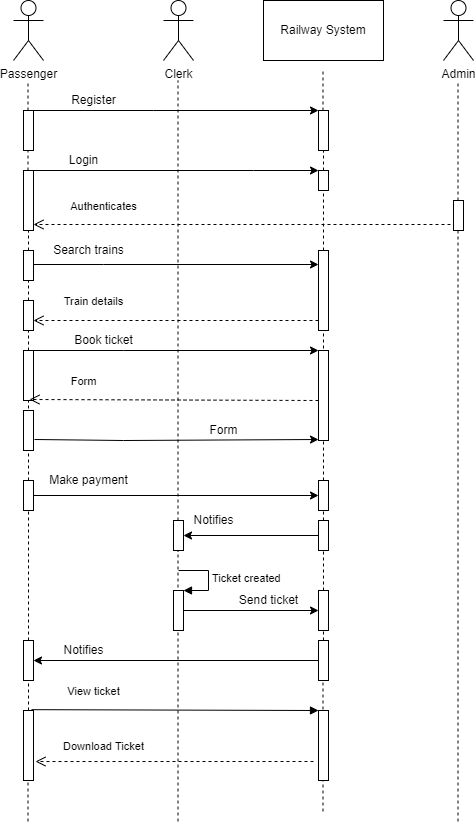

The diagram above was exported from draw.io. Its source (the exported page's mxGraphModel, read from the mxfile embedded in the PNG):
<mxGraphModel dx="868" dy="393" grid="1" gridSize="10" guides="1" tooltips="1" connect="1" arrows="1" fold="1" page="1" pageScale="1" pageWidth="850" pageHeight="1100" math="0" shadow="0">
  <root>
    <mxCell id="0" />
    <mxCell id="1" parent="0" />
    <mxCell id="xqs2LtGIFM0x5PJutslU-1" value="Passenger" style="shape=umlActor;verticalLabelPosition=bottom;verticalAlign=top;html=1;outlineConnect=0;" vertex="1" parent="1">
      <mxGeometry x="150" y="40" width="30" height="60" as="geometry" />
    </mxCell>
    <mxCell id="xqs2LtGIFM0x5PJutslU-2" value="Admin" style="shape=umlActor;verticalLabelPosition=bottom;verticalAlign=top;html=1;outlineConnect=0;" vertex="1" parent="1">
      <mxGeometry x="580" y="40" width="30" height="60" as="geometry" />
    </mxCell>
    <mxCell id="xqs2LtGIFM0x5PJutslU-3" value="Clerk" style="shape=umlActor;verticalLabelPosition=bottom;verticalAlign=top;html=1;outlineConnect=0;" vertex="1" parent="1">
      <mxGeometry x="300" y="40" width="30" height="60" as="geometry" />
    </mxCell>
    <mxCell id="xqs2LtGIFM0x5PJutslU-4" value="Railway System" style="rounded=0;whiteSpace=wrap;html=1;" vertex="1" parent="1">
      <mxGeometry x="400" y="40" width="120" height="60" as="geometry" />
    </mxCell>
    <mxCell id="xqs2LtGIFM0x5PJutslU-6" value="" style="endArrow=none;dashed=1;html=1;rounded=0;startArrow=none;" edge="1" parent="1" source="xqs2LtGIFM0x5PJutslU-16">
      <mxGeometry width="50" height="50" relative="1" as="geometry">
        <mxPoint x="164.5" y="861" as="sourcePoint" />
        <mxPoint x="164.5" y="120" as="targetPoint" />
      </mxGeometry>
    </mxCell>
    <mxCell id="xqs2LtGIFM0x5PJutslU-7" value="" style="endArrow=none;dashed=1;html=1;rounded=0;startArrow=none;" edge="1" parent="1" source="xqs2LtGIFM0x5PJutslU-58">
      <mxGeometry width="50" height="50" relative="1" as="geometry">
        <mxPoint x="314.5" y="861" as="sourcePoint" />
        <mxPoint x="314.5" y="120" as="targetPoint" />
      </mxGeometry>
    </mxCell>
    <mxCell id="xqs2LtGIFM0x5PJutslU-8" value="" style="endArrow=none;dashed=1;html=1;rounded=0;startArrow=none;" edge="1" parent="1" source="xqs2LtGIFM0x5PJutslU-12">
      <mxGeometry width="50" height="50" relative="1" as="geometry">
        <mxPoint x="459.5" y="851" as="sourcePoint" />
        <mxPoint x="459.5" y="110" as="targetPoint" />
      </mxGeometry>
    </mxCell>
    <mxCell id="xqs2LtGIFM0x5PJutslU-9" value="" style="endArrow=none;dashed=1;html=1;rounded=0;startArrow=none;" edge="1" parent="1" source="xqs2LtGIFM0x5PJutslU-22">
      <mxGeometry width="50" height="50" relative="1" as="geometry">
        <mxPoint x="594.5" y="861" as="sourcePoint" />
        <mxPoint x="594.5" y="120" as="targetPoint" />
      </mxGeometry>
    </mxCell>
    <mxCell id="xqs2LtGIFM0x5PJutslU-13" value="" style="edgeStyle=orthogonalEdgeStyle;rounded=0;orthogonalLoop=1;jettySize=auto;html=1;" edge="1" parent="1" source="xqs2LtGIFM0x5PJutslU-10" target="xqs2LtGIFM0x5PJutslU-12">
      <mxGeometry relative="1" as="geometry">
        <Array as="points">
          <mxPoint x="290" y="150" />
          <mxPoint x="290" y="150" />
        </Array>
      </mxGeometry>
    </mxCell>
    <mxCell id="xqs2LtGIFM0x5PJutslU-10" value="" style="html=1;points=[];perimeter=orthogonalPerimeter;" vertex="1" parent="1">
      <mxGeometry x="160" y="150" width="10" height="40" as="geometry" />
    </mxCell>
    <mxCell id="xqs2LtGIFM0x5PJutslU-12" value="" style="html=1;points=[];perimeter=orthogonalPerimeter;" vertex="1" parent="1">
      <mxGeometry x="455" y="150" width="10" height="40" as="geometry" />
    </mxCell>
    <mxCell id="xqs2LtGIFM0x5PJutslU-14" value="" style="endArrow=none;dashed=1;html=1;rounded=0;startArrow=none;" edge="1" parent="1" source="xqs2LtGIFM0x5PJutslU-18" target="xqs2LtGIFM0x5PJutslU-12">
      <mxGeometry width="50" height="50" relative="1" as="geometry">
        <mxPoint x="459.5" y="851" as="sourcePoint" />
        <mxPoint x="459.5" y="110" as="targetPoint" />
      </mxGeometry>
    </mxCell>
    <mxCell id="xqs2LtGIFM0x5PJutslU-15" value="Register" style="text;html=1;align=center;verticalAlign=middle;resizable=0;points=[];autosize=1;strokeColor=none;fillColor=none;" vertex="1" parent="1">
      <mxGeometry x="200" y="130" width="60" height="20" as="geometry" />
    </mxCell>
    <mxCell id="xqs2LtGIFM0x5PJutslU-19" value="" style="edgeStyle=orthogonalEdgeStyle;rounded=0;orthogonalLoop=1;jettySize=auto;html=1;" edge="1" parent="1" source="xqs2LtGIFM0x5PJutslU-16" target="xqs2LtGIFM0x5PJutslU-18">
      <mxGeometry relative="1" as="geometry">
        <Array as="points">
          <mxPoint x="390" y="210" />
          <mxPoint x="390" y="210" />
        </Array>
      </mxGeometry>
    </mxCell>
    <mxCell id="xqs2LtGIFM0x5PJutslU-16" value="" style="html=1;points=[];perimeter=orthogonalPerimeter;" vertex="1" parent="1">
      <mxGeometry x="160" y="210" width="10" height="60" as="geometry" />
    </mxCell>
    <mxCell id="xqs2LtGIFM0x5PJutslU-17" value="" style="endArrow=none;dashed=1;html=1;rounded=0;startArrow=none;" edge="1" parent="1" source="xqs2LtGIFM0x5PJutslU-25" target="xqs2LtGIFM0x5PJutslU-16">
      <mxGeometry width="50" height="50" relative="1" as="geometry">
        <mxPoint x="164.5" y="861" as="sourcePoint" />
        <mxPoint x="164.5" y="120" as="targetPoint" />
      </mxGeometry>
    </mxCell>
    <mxCell id="xqs2LtGIFM0x5PJutslU-18" value="" style="html=1;points=[];perimeter=orthogonalPerimeter;" vertex="1" parent="1">
      <mxGeometry x="455" y="210" width="10" height="20" as="geometry" />
    </mxCell>
    <mxCell id="xqs2LtGIFM0x5PJutslU-20" value="" style="endArrow=none;dashed=1;html=1;rounded=0;startArrow=none;" edge="1" parent="1" source="xqs2LtGIFM0x5PJutslU-27" target="xqs2LtGIFM0x5PJutslU-18">
      <mxGeometry width="50" height="50" relative="1" as="geometry">
        <mxPoint x="459.5" y="851" as="sourcePoint" />
        <mxPoint x="459.5" y="190" as="targetPoint" />
      </mxGeometry>
    </mxCell>
    <mxCell id="xqs2LtGIFM0x5PJutslU-21" value="Login" style="text;html=1;align=center;verticalAlign=middle;resizable=0;points=[];autosize=1;strokeColor=none;fillColor=none;" vertex="1" parent="1">
      <mxGeometry x="200" y="190" width="40" height="20" as="geometry" />
    </mxCell>
    <mxCell id="xqs2LtGIFM0x5PJutslU-22" value="" style="html=1;points=[];perimeter=orthogonalPerimeter;" vertex="1" parent="1">
      <mxGeometry x="590" y="240" width="10" height="30" as="geometry" />
    </mxCell>
    <mxCell id="xqs2LtGIFM0x5PJutslU-23" value="" style="endArrow=none;dashed=1;html=1;rounded=0;" edge="1" parent="1" target="xqs2LtGIFM0x5PJutslU-22">
      <mxGeometry width="50" height="50" relative="1" as="geometry">
        <mxPoint x="594.5" y="861" as="sourcePoint" />
        <mxPoint x="594.5" y="120" as="targetPoint" />
      </mxGeometry>
    </mxCell>
    <mxCell id="xqs2LtGIFM0x5PJutslU-24" value="Authenticates" style="html=1;verticalAlign=bottom;endArrow=open;dashed=1;endSize=8;rounded=0;exitX=-0.3;exitY=0.8;exitDx=0;exitDy=0;exitPerimeter=0;" edge="1" parent="1" source="xqs2LtGIFM0x5PJutslU-22" target="xqs2LtGIFM0x5PJutslU-16">
      <mxGeometry x="0.6643" y="-9" relative="1" as="geometry">
        <mxPoint x="460" y="260" as="sourcePoint" />
        <mxPoint x="380" y="260" as="targetPoint" />
        <mxPoint as="offset" />
      </mxGeometry>
    </mxCell>
    <mxCell id="xqs2LtGIFM0x5PJutslU-28" value="" style="edgeStyle=orthogonalEdgeStyle;rounded=0;orthogonalLoop=1;jettySize=auto;html=1;entryX=0;entryY=0.175;entryDx=0;entryDy=0;entryPerimeter=0;" edge="1" parent="1" source="xqs2LtGIFM0x5PJutslU-25" target="xqs2LtGIFM0x5PJutslU-27">
      <mxGeometry relative="1" as="geometry">
        <mxPoint x="370" y="305" as="targetPoint" />
        <Array as="points">
          <mxPoint x="240" y="304" />
          <mxPoint x="240" y="304" />
        </Array>
      </mxGeometry>
    </mxCell>
    <mxCell id="xqs2LtGIFM0x5PJutslU-25" value="" style="html=1;points=[];perimeter=orthogonalPerimeter;" vertex="1" parent="1">
      <mxGeometry x="160" y="290" width="10" height="30" as="geometry" />
    </mxCell>
    <mxCell id="xqs2LtGIFM0x5PJutslU-26" value="" style="endArrow=none;dashed=1;html=1;rounded=0;startArrow=none;" edge="1" parent="1" source="xqs2LtGIFM0x5PJutslU-38" target="xqs2LtGIFM0x5PJutslU-25">
      <mxGeometry width="50" height="50" relative="1" as="geometry">
        <mxPoint x="164.5" y="861" as="sourcePoint" />
        <mxPoint x="164.5" y="270" as="targetPoint" />
      </mxGeometry>
    </mxCell>
    <mxCell id="xqs2LtGIFM0x5PJutslU-27" value="" style="html=1;points=[];perimeter=orthogonalPerimeter;" vertex="1" parent="1">
      <mxGeometry x="455" y="290" width="10" height="80" as="geometry" />
    </mxCell>
    <mxCell id="xqs2LtGIFM0x5PJutslU-29" value="" style="endArrow=none;dashed=1;html=1;rounded=0;startArrow=none;" edge="1" parent="1" source="xqs2LtGIFM0x5PJutslU-52" target="xqs2LtGIFM0x5PJutslU-27">
      <mxGeometry width="50" height="50" relative="1" as="geometry">
        <mxPoint x="459.5" y="851" as="sourcePoint" />
        <mxPoint x="459.5" y="230" as="targetPoint" />
      </mxGeometry>
    </mxCell>
    <mxCell id="xqs2LtGIFM0x5PJutslU-30" value="Search trains" style="text;html=1;align=center;verticalAlign=middle;resizable=0;points=[];autosize=1;strokeColor=none;fillColor=none;" vertex="1" parent="1">
      <mxGeometry x="180" y="280" width="90" height="20" as="geometry" />
    </mxCell>
    <mxCell id="xqs2LtGIFM0x5PJutslU-37" value="Train details" style="html=1;verticalAlign=bottom;endArrow=open;dashed=1;endSize=8;rounded=0;" edge="1" parent="1" target="xqs2LtGIFM0x5PJutslU-38">
      <mxGeometry x="0.5789" y="-10" relative="1" as="geometry">
        <mxPoint x="455" y="360" as="sourcePoint" />
        <mxPoint x="180" y="360" as="targetPoint" />
        <mxPoint as="offset" />
      </mxGeometry>
    </mxCell>
    <mxCell id="xqs2LtGIFM0x5PJutslU-38" value="" style="html=1;points=[];perimeter=orthogonalPerimeter;" vertex="1" parent="1">
      <mxGeometry x="160" y="340" width="10" height="30" as="geometry" />
    </mxCell>
    <mxCell id="xqs2LtGIFM0x5PJutslU-39" value="" style="endArrow=none;dashed=1;html=1;rounded=0;startArrow=none;" edge="1" parent="1" source="xqs2LtGIFM0x5PJutslU-40" target="xqs2LtGIFM0x5PJutslU-38">
      <mxGeometry width="50" height="50" relative="1" as="geometry">
        <mxPoint x="164.5" y="861" as="sourcePoint" />
        <mxPoint x="164.5" y="320" as="targetPoint" />
      </mxGeometry>
    </mxCell>
    <mxCell id="xqs2LtGIFM0x5PJutslU-43" value="" style="edgeStyle=orthogonalEdgeStyle;rounded=0;orthogonalLoop=1;jettySize=auto;html=1;" edge="1" parent="1" source="xqs2LtGIFM0x5PJutslU-40" target="xqs2LtGIFM0x5PJutslU-42">
      <mxGeometry relative="1" as="geometry">
        <Array as="points">
          <mxPoint x="260" y="390" />
          <mxPoint x="260" y="390" />
        </Array>
      </mxGeometry>
    </mxCell>
    <mxCell id="xqs2LtGIFM0x5PJutslU-40" value="" style="html=1;points=[];perimeter=orthogonalPerimeter;" vertex="1" parent="1">
      <mxGeometry x="160" y="390" width="10" height="50" as="geometry" />
    </mxCell>
    <mxCell id="xqs2LtGIFM0x5PJutslU-41" value="" style="endArrow=none;dashed=1;html=1;rounded=0;startArrow=none;" edge="1" parent="1" source="xqs2LtGIFM0x5PJutslU-50" target="xqs2LtGIFM0x5PJutslU-40">
      <mxGeometry width="50" height="50" relative="1" as="geometry">
        <mxPoint x="164.5" y="861" as="sourcePoint" />
        <mxPoint x="164.5" y="370" as="targetPoint" />
      </mxGeometry>
    </mxCell>
    <mxCell id="xqs2LtGIFM0x5PJutslU-42" value="" style="html=1;points=[];perimeter=orthogonalPerimeter;" vertex="1" parent="1">
      <mxGeometry x="455" y="390" width="10" height="90" as="geometry" />
    </mxCell>
    <mxCell id="xqs2LtGIFM0x5PJutslU-44" value="Book ticket" style="text;html=1;align=center;verticalAlign=middle;resizable=0;points=[];autosize=1;strokeColor=none;fillColor=none;" vertex="1" parent="1">
      <mxGeometry x="205" y="370" width="70" height="20" as="geometry" />
    </mxCell>
    <mxCell id="xqs2LtGIFM0x5PJutslU-45" value="Form" style="html=1;verticalAlign=bottom;endArrow=open;dashed=1;endSize=8;rounded=0;entryX=0.6;entryY=0.98;entryDx=0;entryDy=0;entryPerimeter=0;" edge="1" parent="1" target="xqs2LtGIFM0x5PJutslU-40">
      <mxGeometry x="0.6265" y="-9" relative="1" as="geometry">
        <mxPoint x="455" y="440" as="sourcePoint" />
        <mxPoint x="375" y="440" as="targetPoint" />
        <mxPoint as="offset" />
      </mxGeometry>
    </mxCell>
    <mxCell id="xqs2LtGIFM0x5PJutslU-47" value="" style="html=1;points=[];perimeter=orthogonalPerimeter;" vertex="1" parent="1">
      <mxGeometry x="160" y="450" width="10" height="40" as="geometry" />
    </mxCell>
    <mxCell id="xqs2LtGIFM0x5PJutslU-48" value="" style="endArrow=classic;html=1;rounded=0;exitX=1.1;exitY=0.725;exitDx=0;exitDy=0;exitPerimeter=0;entryX=0;entryY=0.989;entryDx=0;entryDy=0;entryPerimeter=0;" edge="1" parent="1" source="xqs2LtGIFM0x5PJutslU-47" target="xqs2LtGIFM0x5PJutslU-42">
      <mxGeometry width="50" height="50" relative="1" as="geometry">
        <mxPoint x="400" y="490" as="sourcePoint" />
        <mxPoint x="450" y="440" as="targetPoint" />
        <Array as="points">
          <mxPoint x="260" y="480" />
        </Array>
      </mxGeometry>
    </mxCell>
    <mxCell id="xqs2LtGIFM0x5PJutslU-49" value="Form" style="text;html=1;align=center;verticalAlign=middle;resizable=0;points=[];autosize=1;strokeColor=none;fillColor=none;" vertex="1" parent="1">
      <mxGeometry x="340" y="460" width="40" height="20" as="geometry" />
    </mxCell>
    <mxCell id="xqs2LtGIFM0x5PJutslU-53" value="" style="edgeStyle=orthogonalEdgeStyle;rounded=0;orthogonalLoop=1;jettySize=auto;html=1;" edge="1" parent="1" source="xqs2LtGIFM0x5PJutslU-50" target="xqs2LtGIFM0x5PJutslU-52">
      <mxGeometry relative="1" as="geometry" />
    </mxCell>
    <mxCell id="xqs2LtGIFM0x5PJutslU-50" value="" style="html=1;points=[];perimeter=orthogonalPerimeter;" vertex="1" parent="1">
      <mxGeometry x="160" y="520" width="10" height="30" as="geometry" />
    </mxCell>
    <mxCell id="xqs2LtGIFM0x5PJutslU-51" value="" style="endArrow=none;dashed=1;html=1;rounded=0;startArrow=none;" edge="1" parent="1" source="xqs2LtGIFM0x5PJutslU-71" target="xqs2LtGIFM0x5PJutslU-50">
      <mxGeometry width="50" height="50" relative="1" as="geometry">
        <mxPoint x="164.5" y="861" as="sourcePoint" />
        <mxPoint x="164.5" y="440" as="targetPoint" />
      </mxGeometry>
    </mxCell>
    <mxCell id="xqs2LtGIFM0x5PJutslU-52" value="" style="html=1;points=[];perimeter=orthogonalPerimeter;" vertex="1" parent="1">
      <mxGeometry x="455" y="520" width="10" height="30" as="geometry" />
    </mxCell>
    <mxCell id="xqs2LtGIFM0x5PJutslU-54" value="" style="endArrow=none;dashed=1;html=1;rounded=0;startArrow=none;" edge="1" parent="1" source="xqs2LtGIFM0x5PJutslU-56" target="xqs2LtGIFM0x5PJutslU-52">
      <mxGeometry width="50" height="50" relative="1" as="geometry">
        <mxPoint x="459.5" y="851" as="sourcePoint" />
        <mxPoint x="459.5" y="370" as="targetPoint" />
      </mxGeometry>
    </mxCell>
    <mxCell id="xqs2LtGIFM0x5PJutslU-55" value="Make payment" style="text;html=1;align=center;verticalAlign=middle;resizable=0;points=[];autosize=1;strokeColor=none;fillColor=none;" vertex="1" parent="1">
      <mxGeometry x="180" y="510" width="90" height="20" as="geometry" />
    </mxCell>
    <mxCell id="xqs2LtGIFM0x5PJutslU-59" value="" style="edgeStyle=orthogonalEdgeStyle;rounded=0;orthogonalLoop=1;jettySize=auto;html=1;" edge="1" parent="1" source="xqs2LtGIFM0x5PJutslU-56" target="xqs2LtGIFM0x5PJutslU-58">
      <mxGeometry relative="1" as="geometry" />
    </mxCell>
    <mxCell id="xqs2LtGIFM0x5PJutslU-56" value="" style="html=1;points=[];perimeter=orthogonalPerimeter;" vertex="1" parent="1">
      <mxGeometry x="455" y="560" width="10" height="30" as="geometry" />
    </mxCell>
    <mxCell id="xqs2LtGIFM0x5PJutslU-57" value="" style="endArrow=none;dashed=1;html=1;rounded=0;startArrow=none;" edge="1" parent="1" source="xqs2LtGIFM0x5PJutslU-65" target="xqs2LtGIFM0x5PJutslU-56">
      <mxGeometry width="50" height="50" relative="1" as="geometry">
        <mxPoint x="459.5" y="851" as="sourcePoint" />
        <mxPoint x="459.5" y="550" as="targetPoint" />
      </mxGeometry>
    </mxCell>
    <mxCell id="xqs2LtGIFM0x5PJutslU-58" value="" style="html=1;points=[];perimeter=orthogonalPerimeter;" vertex="1" parent="1">
      <mxGeometry x="310" y="560" width="10" height="30" as="geometry" />
    </mxCell>
    <mxCell id="xqs2LtGIFM0x5PJutslU-60" value="" style="endArrow=none;dashed=1;html=1;rounded=0;" edge="1" parent="1" target="xqs2LtGIFM0x5PJutslU-58">
      <mxGeometry width="50" height="50" relative="1" as="geometry">
        <mxPoint x="314.5" y="861" as="sourcePoint" />
        <mxPoint x="314.5" y="120" as="targetPoint" />
      </mxGeometry>
    </mxCell>
    <mxCell id="xqs2LtGIFM0x5PJutslU-61" value="Notifies" style="text;html=1;align=center;verticalAlign=middle;resizable=0;points=[];autosize=1;strokeColor=none;fillColor=none;" vertex="1" parent="1">
      <mxGeometry x="320" y="550" width="60" height="20" as="geometry" />
    </mxCell>
    <mxCell id="xqs2LtGIFM0x5PJutslU-66" value="" style="edgeStyle=orthogonalEdgeStyle;rounded=0;orthogonalLoop=1;jettySize=auto;html=1;" edge="1" parent="1" source="xqs2LtGIFM0x5PJutslU-63" target="xqs2LtGIFM0x5PJutslU-65">
      <mxGeometry relative="1" as="geometry" />
    </mxCell>
    <mxCell id="xqs2LtGIFM0x5PJutslU-63" value="" style="html=1;points=[];perimeter=orthogonalPerimeter;" vertex="1" parent="1">
      <mxGeometry x="310" y="630" width="10" height="40" as="geometry" />
    </mxCell>
    <mxCell id="xqs2LtGIFM0x5PJutslU-64" value="Ticket created" style="edgeStyle=orthogonalEdgeStyle;html=1;align=left;spacingLeft=2;endArrow=block;rounded=0;entryX=1;entryY=0;" edge="1" target="xqs2LtGIFM0x5PJutslU-63" parent="1">
      <mxGeometry relative="1" as="geometry">
        <mxPoint x="315" y="610" as="sourcePoint" />
        <Array as="points">
          <mxPoint x="345" y="610" />
        </Array>
      </mxGeometry>
    </mxCell>
    <mxCell id="xqs2LtGIFM0x5PJutslU-65" value="" style="html=1;points=[];perimeter=orthogonalPerimeter;" vertex="1" parent="1">
      <mxGeometry x="455" y="630" width="10" height="40" as="geometry" />
    </mxCell>
    <mxCell id="xqs2LtGIFM0x5PJutslU-67" value="" style="endArrow=none;dashed=1;html=1;rounded=0;startArrow=none;" edge="1" parent="1" source="xqs2LtGIFM0x5PJutslU-69" target="xqs2LtGIFM0x5PJutslU-65">
      <mxGeometry width="50" height="50" relative="1" as="geometry">
        <mxPoint x="459.5" y="851" as="sourcePoint" />
        <mxPoint x="459.5" y="590" as="targetPoint" />
      </mxGeometry>
    </mxCell>
    <mxCell id="xqs2LtGIFM0x5PJutslU-68" value="Send ticket" style="text;html=1;align=center;verticalAlign=middle;resizable=0;points=[];autosize=1;strokeColor=none;fillColor=none;" vertex="1" parent="1">
      <mxGeometry x="370" y="630" width="70" height="20" as="geometry" />
    </mxCell>
    <mxCell id="xqs2LtGIFM0x5PJutslU-72" value="" style="edgeStyle=orthogonalEdgeStyle;rounded=0;orthogonalLoop=1;jettySize=auto;html=1;" edge="1" parent="1" source="xqs2LtGIFM0x5PJutslU-69" target="xqs2LtGIFM0x5PJutslU-71">
      <mxGeometry relative="1" as="geometry" />
    </mxCell>
    <mxCell id="xqs2LtGIFM0x5PJutslU-69" value="" style="html=1;points=[];perimeter=orthogonalPerimeter;" vertex="1" parent="1">
      <mxGeometry x="455" y="680" width="10" height="40" as="geometry" />
    </mxCell>
    <mxCell id="xqs2LtGIFM0x5PJutslU-70" value="" style="endArrow=none;dashed=1;html=1;rounded=0;" edge="1" parent="1" target="xqs2LtGIFM0x5PJutslU-69">
      <mxGeometry width="50" height="50" relative="1" as="geometry">
        <mxPoint x="459.5" y="851" as="sourcePoint" />
        <mxPoint x="459.5" y="670" as="targetPoint" />
      </mxGeometry>
    </mxCell>
    <mxCell id="xqs2LtGIFM0x5PJutslU-71" value="" style="html=1;points=[];perimeter=orthogonalPerimeter;" vertex="1" parent="1">
      <mxGeometry x="160" y="680" width="10" height="40" as="geometry" />
    </mxCell>
    <mxCell id="xqs2LtGIFM0x5PJutslU-74" value="" style="endArrow=none;dashed=1;html=1;rounded=0;startArrow=none;" edge="1" parent="1" source="xqs2LtGIFM0x5PJutslU-82" target="xqs2LtGIFM0x5PJutslU-71">
      <mxGeometry width="50" height="50" relative="1" as="geometry">
        <mxPoint x="164.5" y="861" as="sourcePoint" />
        <mxPoint x="164.5" y="550" as="targetPoint" />
      </mxGeometry>
    </mxCell>
    <mxCell id="xqs2LtGIFM0x5PJutslU-75" value="Notifies" style="text;html=1;align=center;verticalAlign=middle;resizable=0;points=[];autosize=1;strokeColor=none;fillColor=none;" vertex="1" parent="1">
      <mxGeometry x="190" y="680" width="60" height="20" as="geometry" />
    </mxCell>
    <mxCell id="xqs2LtGIFM0x5PJutslU-79" value="" style="html=1;points=[];perimeter=orthogonalPerimeter;" vertex="1" parent="1">
      <mxGeometry x="455" y="750" width="10" height="70" as="geometry" />
    </mxCell>
    <mxCell id="xqs2LtGIFM0x5PJutslU-80" value="View ticket" style="html=1;verticalAlign=bottom;endArrow=block;entryX=0;entryY=0;rounded=0;exitX=0.8;exitY=-0.012;exitDx=0;exitDy=0;exitPerimeter=0;" edge="1" target="xqs2LtGIFM0x5PJutslU-79" parent="1" source="xqs2LtGIFM0x5PJutslU-82">
      <mxGeometry x="-0.5682" y="9" relative="1" as="geometry">
        <mxPoint x="180" y="750" as="sourcePoint" />
        <mxPoint as="offset" />
      </mxGeometry>
    </mxCell>
    <mxCell id="xqs2LtGIFM0x5PJutslU-81" value="Download Ticket" style="html=1;verticalAlign=bottom;endArrow=open;dashed=1;endSize=8;rounded=0;entryX=1.2;entryY=0.729;entryDx=0;entryDy=0;entryPerimeter=0;" edge="1" parent="1" target="xqs2LtGIFM0x5PJutslU-82">
      <mxGeometry x="0.5088" y="-6" relative="1" as="geometry">
        <mxPoint x="170" y="826" as="targetPoint" />
        <mxPoint x="450" y="801" as="sourcePoint" />
        <mxPoint as="offset" />
      </mxGeometry>
    </mxCell>
    <mxCell id="xqs2LtGIFM0x5PJutslU-82" value="" style="html=1;points=[];perimeter=orthogonalPerimeter;" vertex="1" parent="1">
      <mxGeometry x="160" y="750" width="10" height="70" as="geometry" />
    </mxCell>
    <mxCell id="xqs2LtGIFM0x5PJutslU-83" value="" style="endArrow=none;dashed=1;html=1;rounded=0;" edge="1" parent="1" target="xqs2LtGIFM0x5PJutslU-82">
      <mxGeometry width="50" height="50" relative="1" as="geometry">
        <mxPoint x="164.5" y="861" as="sourcePoint" />
        <mxPoint x="164.5" y="720" as="targetPoint" />
      </mxGeometry>
    </mxCell>
  </root>
</mxGraphModel>